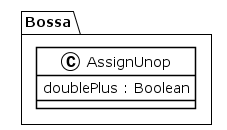

The diagram above was rendered by PlantUML. Its source (embedded in the PNG):
@startuml
!theme plain
package Bossa {
class AssignUnop {
	 doublePlus : Boolean
}
}
@enduml